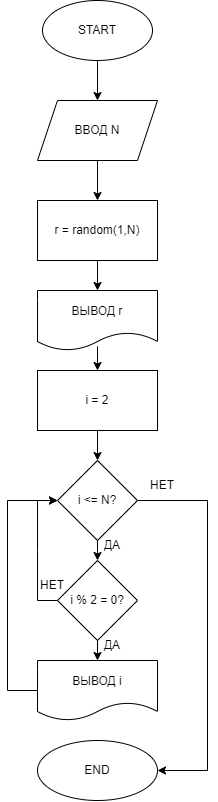

The diagram above was exported from draw.io. Its source (the exported page's mxGraphModel, read from the mxfile embedded in the PNG):
<mxGraphModel dx="3349" dy="1666" grid="0" gridSize="10" guides="1" tooltips="1" connect="1" arrows="1" fold="1" page="0" pageScale="1" pageWidth="1000" pageHeight="700" math="0" shadow="0">
  <root>
    <mxCell id="0" />
    <mxCell id="1" parent="0" />
    <mxCell id="69" value="" style="edgeStyle=none;rounded=0;html=1;" edge="1" parent="1" source="70" target="72">
      <mxGeometry relative="1" as="geometry" />
    </mxCell>
    <mxCell id="70" value="START" style="ellipse;whiteSpace=wrap;html=1;" vertex="1" parent="1">
      <mxGeometry x="-792" y="-459" width="110" height="60" as="geometry" />
    </mxCell>
    <mxCell id="71" value="" style="edgeStyle=none;rounded=0;html=1;" edge="1" parent="1" source="72" target="74">
      <mxGeometry relative="1" as="geometry" />
    </mxCell>
    <mxCell id="72" value="ВВОД N" style="shape=parallelogram;perimeter=parallelogramPerimeter;whiteSpace=wrap;html=1;fixedSize=1;" vertex="1" parent="1">
      <mxGeometry x="-797" y="-359" width="120" height="60" as="geometry" />
    </mxCell>
    <mxCell id="73" value="" style="edgeStyle=none;rounded=0;html=1;" edge="1" parent="1" source="74" target="76">
      <mxGeometry relative="1" as="geometry" />
    </mxCell>
    <mxCell id="74" value="r = random(1,N)" style="whiteSpace=wrap;html=1;" vertex="1" parent="1">
      <mxGeometry x="-797" y="-259" width="120" height="60" as="geometry" />
    </mxCell>
    <mxCell id="75" style="edgeStyle=none;html=1;exitX=0.5;exitY=0.93;exitDx=0;exitDy=0;entryX=0.5;entryY=0;entryDx=0;entryDy=0;exitPerimeter=0;" edge="1" parent="1" source="76" target="79">
      <mxGeometry relative="1" as="geometry" />
    </mxCell>
    <mxCell id="76" value="ВЫВОД r" style="shape=document;whiteSpace=wrap;html=1;boundedLbl=1;" vertex="1" parent="1">
      <mxGeometry x="-797" y="-169" width="120" height="60" as="geometry" />
    </mxCell>
    <mxCell id="77" value="END" style="ellipse;whiteSpace=wrap;html=1;" vertex="1" parent="1">
      <mxGeometry x="-797" y="281" width="120" height="60" as="geometry" />
    </mxCell>
    <mxCell id="78" style="edgeStyle=none;html=1;exitX=0.5;exitY=1;exitDx=0;exitDy=0;entryX=0.5;entryY=0;entryDx=0;entryDy=0;" edge="1" parent="1" source="79" target="82">
      <mxGeometry relative="1" as="geometry" />
    </mxCell>
    <mxCell id="79" value="i = 2" style="rounded=0;whiteSpace=wrap;html=1;" vertex="1" parent="1">
      <mxGeometry x="-797" y="-89" width="120" height="60" as="geometry" />
    </mxCell>
    <mxCell id="80" style="edgeStyle=none;html=1;exitX=0.5;exitY=1;exitDx=0;exitDy=0;entryX=0.5;entryY=0;entryDx=0;entryDy=0;" edge="1" parent="1" source="82" target="85">
      <mxGeometry relative="1" as="geometry" />
    </mxCell>
    <mxCell id="81" style="edgeStyle=none;rounded=0;html=1;exitX=1;exitY=0.5;exitDx=0;exitDy=0;entryX=1;entryY=0.5;entryDx=0;entryDy=0;" edge="1" parent="1" source="82" target="77">
      <mxGeometry relative="1" as="geometry">
        <Array as="points">
          <mxPoint x="-627" y="41" />
          <mxPoint x="-627" y="311" />
        </Array>
      </mxGeometry>
    </mxCell>
    <mxCell id="82" value="i &amp;lt;= N?" style="rhombus;whiteSpace=wrap;html=1;" vertex="1" parent="1">
      <mxGeometry x="-777" y="1" width="80" height="80" as="geometry" />
    </mxCell>
    <mxCell id="83" value="" style="edgeStyle=none;html=1;" edge="1" parent="1" source="85" target="87">
      <mxGeometry relative="1" as="geometry" />
    </mxCell>
    <mxCell id="84" style="edgeStyle=none;rounded=0;html=1;exitX=0;exitY=0.5;exitDx=0;exitDy=0;entryX=0;entryY=0.5;entryDx=0;entryDy=0;" edge="1" parent="1" source="85" target="82">
      <mxGeometry relative="1" as="geometry">
        <Array as="points">
          <mxPoint x="-797" y="141" />
          <mxPoint x="-797" y="91" />
          <mxPoint x="-797" y="41" />
        </Array>
      </mxGeometry>
    </mxCell>
    <mxCell id="85" value="i % 2 = 0?" style="rhombus;whiteSpace=wrap;html=1;" vertex="1" parent="1">
      <mxGeometry x="-777" y="101" width="80" height="80" as="geometry" />
    </mxCell>
    <mxCell id="86" style="edgeStyle=none;rounded=0;html=1;exitX=0;exitY=0.5;exitDx=0;exitDy=0;" edge="1" parent="1" source="87">
      <mxGeometry relative="1" as="geometry">
        <mxPoint x="-777" y="41" as="targetPoint" />
        <Array as="points">
          <mxPoint x="-827" y="231" />
          <mxPoint x="-827" y="41" />
        </Array>
      </mxGeometry>
    </mxCell>
    <mxCell id="87" value="ВЫВОД i" style="shape=document;whiteSpace=wrap;html=1;boundedLbl=1;" vertex="1" parent="1">
      <mxGeometry x="-797" y="201" width="120" height="60" as="geometry" />
    </mxCell>
    <mxCell id="88" value="ДА" style="text;html=1;strokeColor=none;fillColor=none;align=center;verticalAlign=middle;whiteSpace=wrap;rounded=0;" vertex="1" parent="1">
      <mxGeometry x="-737" y="71" width="30" height="30" as="geometry" />
    </mxCell>
    <mxCell id="89" value="ДА" style="text;html=1;strokeColor=none;fillColor=none;align=center;verticalAlign=middle;whiteSpace=wrap;rounded=0;" vertex="1" parent="1">
      <mxGeometry x="-737" y="171" width="30" height="30" as="geometry" />
    </mxCell>
    <mxCell id="90" value="НЕТ" style="text;html=1;strokeColor=none;fillColor=none;align=center;verticalAlign=middle;whiteSpace=wrap;rounded=0;" vertex="1" parent="1">
      <mxGeometry x="-687" y="11" width="30" height="30" as="geometry" />
    </mxCell>
    <mxCell id="91" value="НЕТ" style="text;html=1;strokeColor=none;fillColor=none;align=center;verticalAlign=middle;whiteSpace=wrap;rounded=0;" vertex="1" parent="1">
      <mxGeometry x="-797" y="111" width="30" height="30" as="geometry" />
    </mxCell>
  </root>
</mxGraphModel>